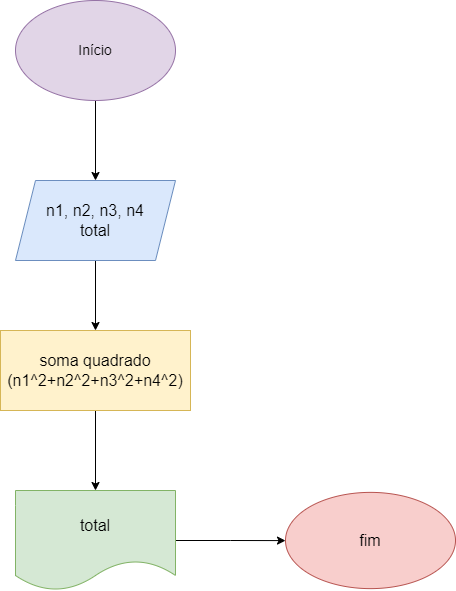

The diagram above was exported from draw.io. Its source (the exported page's mxGraphModel, read from the mxfile embedded in the PNG):
<mxGraphModel dx="1422" dy="794" grid="1" gridSize="10" guides="1" tooltips="1" connect="1" arrows="1" fold="1" page="1" pageScale="1" pageWidth="827" pageHeight="1169" math="0" shadow="0">
  <root>
    <mxCell id="0" />
    <mxCell id="1" parent="0" />
    <mxCell id="E1mO6xsXj5tMkQ6JHmjl-5" value="" style="edgeStyle=orthogonalEdgeStyle;rounded=0;orthogonalLoop=1;jettySize=auto;html=1;fontSize=24;" edge="1" parent="1" source="E1mO6xsXj5tMkQ6JHmjl-1" target="E1mO6xsXj5tMkQ6JHmjl-4">
      <mxGeometry relative="1" as="geometry" />
    </mxCell>
    <mxCell id="E1mO6xsXj5tMkQ6JHmjl-1" value="&lt;font style=&quot;font-size: 14px&quot;&gt;Início&lt;/font&gt;" style="ellipse;whiteSpace=wrap;html=1;fillColor=#e1d5e7;strokeColor=#9673a6;" vertex="1" parent="1">
      <mxGeometry x="100" y="70" width="160" height="100" as="geometry" />
    </mxCell>
    <mxCell id="E1mO6xsXj5tMkQ6JHmjl-7" value="" style="edgeStyle=orthogonalEdgeStyle;rounded=0;orthogonalLoop=1;jettySize=auto;html=1;fontSize=14;" edge="1" parent="1" source="E1mO6xsXj5tMkQ6JHmjl-4" target="E1mO6xsXj5tMkQ6JHmjl-6">
      <mxGeometry relative="1" as="geometry" />
    </mxCell>
    <mxCell id="E1mO6xsXj5tMkQ6JHmjl-4" value="&lt;font size=&quot;3&quot;&gt;n1, n2, n3, n4&lt;br&gt;total&lt;br&gt;&lt;/font&gt;" style="shape=parallelogram;perimeter=parallelogramPerimeter;whiteSpace=wrap;html=1;fixedSize=1;fillColor=#dae8fc;strokeColor=#6c8ebf;" vertex="1" parent="1">
      <mxGeometry x="100" y="250" width="160" height="80" as="geometry" />
    </mxCell>
    <mxCell id="E1mO6xsXj5tMkQ6JHmjl-10" value="" style="edgeStyle=orthogonalEdgeStyle;rounded=0;orthogonalLoop=1;jettySize=auto;html=1;fontSize=18;" edge="1" parent="1" source="E1mO6xsXj5tMkQ6JHmjl-6" target="E1mO6xsXj5tMkQ6JHmjl-9">
      <mxGeometry relative="1" as="geometry" />
    </mxCell>
    <mxCell id="E1mO6xsXj5tMkQ6JHmjl-6" value="&lt;font size=&quot;3&quot;&gt;soma quadrado&lt;br&gt;(n1^2+n2^2+n3^2+n4^2)&lt;br&gt;&lt;/font&gt;" style="whiteSpace=wrap;html=1;fillColor=#fff2cc;strokeColor=#d6b656;" vertex="1" parent="1">
      <mxGeometry x="85" y="400" width="190" height="80" as="geometry" />
    </mxCell>
    <mxCell id="E1mO6xsXj5tMkQ6JHmjl-12" value="" style="edgeStyle=orthogonalEdgeStyle;rounded=0;orthogonalLoop=1;jettySize=auto;html=1;fontSize=18;" edge="1" parent="1" source="E1mO6xsXj5tMkQ6JHmjl-9" target="E1mO6xsXj5tMkQ6JHmjl-11">
      <mxGeometry relative="1" as="geometry" />
    </mxCell>
    <mxCell id="E1mO6xsXj5tMkQ6JHmjl-9" value="&lt;font size=&quot;3&quot;&gt;total&lt;/font&gt;" style="shape=document;whiteSpace=wrap;html=1;boundedLbl=1;fillColor=#d5e8d4;strokeColor=#82b366;" vertex="1" parent="1">
      <mxGeometry x="100" y="560" width="160" height="100" as="geometry" />
    </mxCell>
    <mxCell id="E1mO6xsXj5tMkQ6JHmjl-11" value="&lt;font size=&quot;3&quot;&gt;fim&lt;/font&gt;" style="ellipse;whiteSpace=wrap;html=1;fillColor=#f8cecc;strokeColor=#b85450;" vertex="1" parent="1">
      <mxGeometry x="370" y="561.88" width="170" height="96.25" as="geometry" />
    </mxCell>
  </root>
</mxGraphModel>